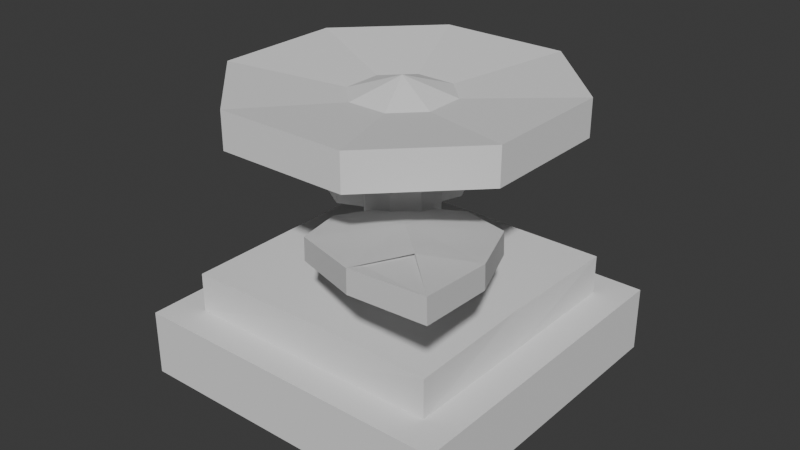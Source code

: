 # Source: Raw_Flower.blend  (saved by Blender 4.0.36; exported with 4.5.12 LTS)
import bpy
from mathutils import Matrix  # noqa: F401  (used for matrix-valued properties, if any)

bpy.ops.wm.read_factory_settings(use_empty=True)
scene = bpy.context.scene
scene.name = 'Scene'

# ---- collections
col_collection = bpy.data.collections.new('Collection'); scene.collection.children.link(col_collection)

# ---- world
world_world = bpy.data.worlds.new('World'); scene.world = world_world
world_world.use_nodes = True; world_world.node_tree.nodes.clear()
_N = world_world.node_tree.nodes; _L = world_world.node_tree.links
n0 = _N.new('ShaderNodeOutputWorld'); n0.name = 'World Output'; n0.location = (300, 300)
n1 = _N.new('ShaderNodeBackground'); n1.name = 'Background'; n1.location = (10, 300)
n1.inputs[0].default_value = (0.05088, 0.05088, 0.05088, 1.0)
_L.new(n1.outputs[0], n0.inputs[0])
n0.is_active_output = True
world_world.color = (0.05088, 0.05088, 0.05088)
world_world.use_sun_shadow = False
world_world.sun_shadow_jitter_overblur = 0.0

# ---- meshes
me_cube_001 = bpy.data.meshes.new('Cube.001')
me_cube_001.from_pydata([(1.31, 0.7453, -0.04365), (1.921, 0.1351, -0.09502), (-0.1919, 1.406, -0.1144), (-0.1919, 1.406, -0.3175), (1.005, 0.3317, -0.115), (1.005, 0.3317, -0.3181), (0.08821, 1.966, -0.09502), (1.92, 0.1343, -0.2981), (1.723, 1.05, -0.3181), (0.0886, 0.8121, -0.135), (0.0886, 0.8121, -0.3381), (0.08821, 1.966, -0.2981), (0.6492, 2.212, -0.1144), (1.243, 1.966, -0.3381), (0.6492, 2.212, -0.3175), (0.6987, 1.355, -0.2467), (1.309, 0.7448, -0.2467), (1.243, 1.966, -0.135), (0.699, 1.356, -0.04365), (1.723, 1.05, -0.115)], [(4, 5), (19, 8)], [(3, 2, 6, 11), (10, 9, 2, 3), (7, 1, 4, 9, 10, 5), (14, 11, 6, 12), (13, 14, 12, 17), (7, 8, 13, 17, 19, 1), (14, 13, 15), (14, 15, 11), (15, 3, 11), (3, 15, 10), (16, 5, 10, 15), (16, 15, 13, 8), (7, 5, 16), (8, 7, 16), (12, 6, 18), (12, 18, 17), (6, 2, 18), (2, 9, 18), (4, 0, 18, 9), (19, 17, 18, 0), (0, 1, 19, 17, 18), (1, 0, 4)])
_uv = me_cube_001.uv_layers.new(name='UVMap')
_uv.uv.foreach_set('vector', [0.375, 0.1285, 0.625, 0.1285, 0.625, 0.25, 0.375, 0.25, 0.375, 0.0, 0.625, 0.0, 0.625, 0.1285, 0.375, 0.1285, 0.375, 0.75, 0.625, 0.75, 0.625, 0.875, 0.625, 1.0, 0.375, 1.0, 0.375, 0.875, 0.375, 0.1285, 0.375, 0.25, 0.625, 0.25, 0.625, 0.1285, 0.375, 0.0, 0.375, 0.1285, 0.625, 0.1285, 0.625, 0.0, 0.375, 0.75, 0.375, 0.875, 0.375, 1.0, 0.625, 1.0, 0.625, 0.875, 0.625, 0.75, 0.375, 0.1285, 0.375, 0.0, 0.0, 0.0, 0.375, 0.1285, 0.0, 0.0, 0.375, 0.25, 0.0, 0.0, 0.375, 0.1285, 0.375, 0.25, 0.375, 0.1285, 0.0, 0.0, 0.375, 0.0, 0.0, 0.0, 0.375, 0.875, 0.375, 1.0, 0.0, 0.0, 0.0, 0.0, 0.0, 0.0, 0.375, 1.0, 0.375, 0.875, 0.375, 0.75, 0.375, 0.875, 0.0, 0.0, 0.375, 0.875, 0.375, 0.75, 0.0, 0.0, 0.625, 0.1285, 0.625, 0.25, 0.0, 0.0, 0.625, 0.1285, 0.0, 0.0, 0.625, 0.0, 0.625, 0.25, 0.625, 0.1285, 0.0, 0.0, 0.625, 0.1285, 0.625, 0.0, 0.0, 0.0, 0.625, 0.875, 0.0, 0.0, 0.0, 0.0, 0.625, 0.0, 0.625, 0.875, 0.625, 0.0, 0.0, 0.0, 0.0, 0.0, 0.0, 0.0, 0.625, 0.75, 0.625, 0.875, 0.625, 1.0, 0.0, 0.0, 0.625, 0.75, 0.0, 0.0, 0.625, 0.875])
me_cube_001.update()
me_cube_002 = bpy.data.meshes.new('Cube.002')
me_cube_002.from_pydata([(-1.0, 1.0, -0.6), (-0.8, 1.2, -0.36), (0.8, 2.8, -0.36), (0.8, 2.8, -1.0), (-1.0, 2.0, -1.0), (-0.8, 2.0, -0.6), (0.08922, 2.207, -0.36), (-0.08922, 2.207, 0.5426), (0.08922, 2.207, 0.5426), (0.2069, 1.911, 0.5426), (0.08922, 1.793, 0.5426), (-1.0, 3.0, -1.0), (1.0, 3.0, -0.6), (1.0, 1.0, -1.0), (0.0, 1.0, -1.0), (0.0, 1.0, -0.6), (-1.0, 1.0, -1.0), (-1.0, 2.0, -0.6), (1.0, 1.0, -0.6), (-0.8, 2.8, -0.6), (0.8, 2.8, -0.6), (0.8, 2.0, -0.6), (0.8, 1.2, -0.6), (0.8, 1.2, -0.36), (0.8, 2.8, -0.76), (0.8, 2.0, -1.0), (-0.8, 2.0, -0.76), (0.8, 2.0, -0.76), (0.0, 2.0, -0.76), (1.0, 3.0, -1.0), (1.0, 2.0, -1.0), (-0.8, 2.8, -0.36), (1.0, 2.0, -0.6), (-0.8, 2.0, -1.0), (-0.8, 1.2, -1.0), (0.0, 2.8, -0.76), (-0.8, 2.8, -1.0), (-0.8, 2.8, -0.76), (0.0, 1.2, -0.76), (-0.8, 1.2, -0.76), (0.0, 2.8, -1.0), (0.0, 1.2, -1.0), (0.8, 1.2, -1.0), (0.8, 1.2, -0.76), (0.0, 1.2, -0.6), (0.0, 2.8, -0.6), (-0.8, 1.2, -0.6), (-1.0, 3.0, -0.6), (0.0, 3.0, -0.6), (0.0, 3.0, -1.0), (0.0, 2.8, -0.36), (0.0, 1.218, -0.36), (-0.08922, 1.793, -0.36), (-0.2069, 1.911, -0.36), (-0.8, 2.0, -0.36), (0.7823, 2.0, -0.36), (-0.2069, 2.089, -0.36), (-0.08922, 2.207, -0.36), (0.2069, 1.911, -0.36), (-0.08922, 1.793, 0.5426), (0.2069, 2.089, 0.5426), (0.08922, 1.793, -0.36), (-0.2069, 2.089, 0.5426), (-0.2069, 1.911, 0.5426), (0.2069, 2.089, -0.36)], [], [(4, 17, 47, 11), (49, 48, 12, 29), (30, 32, 18, 13), (14, 15, 0, 16), (4, 11, 36, 33), (17, 0, 46, 5), (45, 19, 31, 50), (15, 18, 22, 44), (48, 47, 19, 45), (32, 12, 20, 21), (21, 20, 2, 55), (5, 46, 1, 54), (44, 22, 23, 51), (41, 34, 39, 38), (30, 13, 42, 25), (14, 16, 34, 41), (49, 29, 3, 40), (28, 27, 43, 38), (40, 3, 24, 35), (25, 42, 43, 27), (33, 36, 37, 26), (34, 33, 26, 39), (3, 25, 27, 24), (35, 24, 27, 28), (29, 30, 25, 3), (19, 5, 54, 31), (22, 21, 55, 23), (50, 57, 6), (18, 32, 21, 22), (47, 17, 5, 19), (16, 4, 33, 34), (29, 12, 32, 30), (16, 0, 17, 4), (50, 31, 54), (55, 64, 58), (37, 35, 28, 26), (36, 40, 35, 37), (26, 28, 38, 39), (11, 49, 40, 36), (13, 14, 41, 42), (42, 41, 38, 43), (46, 44, 51, 1), (55, 51, 23), (12, 48, 45, 20), (0, 15, 44, 46), (20, 45, 50, 2), (13, 18, 15, 14), (11, 47, 48, 49), (51, 61, 52), (2, 50, 55), (51, 54, 1), (56, 57, 50, 54), (6, 64, 55, 50), (52, 53, 54, 51), (58, 61, 51, 55), (56, 54, 53), (56, 62, 7, 57), (58, 9, 10, 61), (52, 59, 63, 53), (57, 7, 8, 6), (64, 60, 9, 58), (61, 10, 59, 52), (53, 63, 62, 56), (7, 62, 63, 59, 10, 9, 60, 8), (6, 8, 60, 64)])
_uv = me_cube_002.uv_layers.new(name='UVMap')
_uv.uv.foreach_set('vector', [0.375, 0.1667, 0.625, 0.1667, 0.625, 0.25, 0.375, 0.25, 0.375, 0.4167, 0.625, 0.4167, 0.625, 0.5, 0.375, 0.5, 0.375, 0.6667, 0.625, 0.6667, 0.625, 0.75, 0.375, 0.75, 0.375, 0.9167, 0.625, 0.9167, 0.625, 1.0, 0.375, 1.0, 0.375, 0.1667, 0.375, 0.25, 0.375, 0.25, 0.375, 0.1667, 0.625, 0.08333, 0.625, 0.0, 0.625, 0.0, 0.625, 0.08333, 0.625, 0.3333, 0.625, 0.25, 0.625, 0.25, 0.625, 0.3333, 0.625, 0.8333, 0.625, 0.75, 0.625, 0.75, 0.625, 0.8333, 0.625, 0.3333, 0.625, 0.25, 0.625, 0.25, 0.625, 0.3333, 0.625, 0.5833, 0.625, 0.5, 0.625, 0.5, 0.625, 0.5833, 0.625, 0.5833, 0.625, 0.5, 0.625, 0.5, 0.625, 0.5833, 0.625, 0.08333, 0.625, 0.0, 0.625, 0.0, 0.625, 0.08333, 0.625, 0.8333, 0.625, 0.75, 0.625, 0.75, 0.625, 0.8333, 0.375, 0.9167, 0.375, 1.0, 0.375, 1.0, 0.375, 0.9167, 0.375, 0.6667, 0.375, 0.75, 0.375, 0.75, 0.375, 0.6667, 0.375, 0.9167, 0.375, 1.0, 0.375, 1.0, 0.375, 0.9167, 0.375, 0.4167, 0.375, 0.5, 0.375, 0.5, 0.375, 0.4167, 0.2917, 0.6667, 0.375, 0.6667, 0.375, 0.75, 0.2917, 0.75, 0.375, 0.4167, 0.375, 0.5, 0.375, 0.5, 0.375, 0.4167, 0.375, 0.6667, 0.375, 0.75, 0.375, 0.75, 0.375, 0.6667, 0.375, 0.1667, 0.375, 0.25, 0.375, 0.25, 0.375, 0.1667, 0.375, 0.0, 0.375, 0.08333, 0.375, 0.08333, 0.375, 0.0, 0.375, 0.5, 0.375, 0.5833, 0.375, 0.5833, 0.375, 0.5, 0.2917, 0.5, 0.375, 0.5, 0.375, 0.5833, 0.2917, 0.5833, 0.375, 0.5, 0.375, 0.5833, 0.375, 0.5833, 0.375, 0.5, 0.625, 0.25, 0.625, 0.1667, 0.625, 0.1667, 0.625, 0.25, 0.625, 0.75, 0.625, 0.6667, 0.625, 0.6667, 0.625, 0.75, 0.7917, 0.5088, 0.768, 0.5833, 0.732, 0.5833, 0.625, 0.75, 0.625, 0.6667, 0.625, 0.6667, 0.625, 0.75, 0.625, 0.25, 0.625, 0.1667, 0.625, 0.1667, 0.625, 0.25, 0.375, 0.0, 0.375, 0.08333, 0.375, 0.08333, 0.375, 0.0, 0.375, 0.5, 0.625, 0.5, 0.625, 0.5833, 0.375, 0.5833, 0.375, 0.0, 0.625, 0.0, 0.625, 0.08333, 0.375, 0.08333, 0.7917, 0.5, 0.875, 0.5, 0.8662, 0.5833, 0.6338, 0.5833, 0.7083, 0.607, 0.7083, 0.643, 0.125, 0.5, 0.2083, 0.5, 0.2083, 0.5833, 0.125, 0.5833, 0.375, 0.25, 0.375, 0.3333, 0.375, 0.3333, 0.375, 0.25, 0.125, 0.6667, 0.2083, 0.6667, 0.2083, 0.75, 0.125, 0.75, 0.375, 0.25, 0.375, 0.3333, 0.375, 0.3333, 0.375, 0.25, 0.375, 0.75, 0.375, 0.8333, 0.375, 0.8333, 0.375, 0.75, 0.375, 0.75, 0.375, 0.8333, 0.375, 0.8333, 0.375, 0.75, 0.625, 1.0, 0.625, 0.9167, 0.625, 0.9167, 0.625, 1.0, 0.6338, 0.6667, 0.7083, 0.75, 0.625, 0.75, 0.625, 0.5, 0.625, 0.4167, 0.625, 0.4167, 0.625, 0.5, 0.625, 1.0, 0.625, 0.9167, 0.625, 0.9167, 0.625, 1.0, 0.625, 0.5, 0.625, 0.4167, 0.625, 0.4167, 0.625, 0.5, 0.375, 0.75, 0.625, 0.75, 0.625, 0.8333, 0.375, 0.8333, 0.375, 0.25, 0.625, 0.25, 0.625, 0.3333, 0.375, 0.3333, 0.7083, 0.7412, 0.732, 0.6667, 0.768, 0.6667, 0.625, 0.5, 0.7083, 0.5088, 0.625, 0.5833, 0.7917, 0.7412, 0.875, 0.6667, 0.875, 0.75, 0.7917, 0.607, 0.7917, 0.5833, 0.7917, 0.5088, 0.8662, 0.5833, 0.732, 0.5833, 0.7083, 0.5833, 0.6338, 0.5833, 0.7083, 0.5088, 0.768, 0.6667, 0.7917, 0.6667, 0.8662, 0.6667, 0.7917, 0.7412, 0.7083, 0.643, 0.7083, 0.6667, 0.7083, 0.7412, 0.6338, 0.6667, 0.7917, 0.607, 0.8662, 0.6667, 0.7917, 0.643, 0.7917, 0.607, 0.0, 0.0, 0.0, 0.0, 0.768, 0.5833, 0.7083, 0.643, 0.0, 0.0, 0.0, 0.0, 0.732, 0.6667, 0.768, 0.6667, 0.0, 0.0, 0.0, 0.0, 0.7917, 0.643, 0.768, 0.5833, 0.0, 0.0, 0.0, 0.0, 0.732, 0.5833, 0.7083, 0.607, 0.0, 0.0, 0.0, 0.0, 0.7083, 0.643, 0.732, 0.6667, 0.0, 0.0, 0.0, 0.0, 0.768, 0.6667, 0.7917, 0.643, 0.0, 0.0, 0.0, 0.0, 0.7917, 0.607, 0.0, 0.0, 0.0, 0.0, 0.0, 0.0, 0.0, 0.0, 0.0, 0.0, 0.0, 0.0, 0.0, 0.0, 0.0, 0.0, 0.732, 0.5833, 0.0, 0.0, 0.0, 0.0, 0.7083, 0.607])
me_cube_002.update()
me_cube_005 = bpy.data.meshes.new('Cube.005')
me_cube_005.from_pydata([(1.31, 0.7453, -0.04365), (1.921, 0.1351, -0.09502), (-0.1919, 1.406, -0.1144), (-0.1919, 1.406, -0.3175), (1.005, 0.3317, -0.115), (1.005, 0.3317, -0.3181), (0.08821, 1.966, -0.09502), (1.92, 0.1343, -0.2981), (1.723, 1.05, -0.3181), (0.0886, 0.8121, -0.135), (0.0886, 0.8121, -0.3381), (0.08821, 1.966, -0.2981), (0.6492, 2.212, -0.1144), (1.243, 1.966, -0.3381), (0.6492, 2.212, -0.3175), (0.6987, 1.355, -0.2467), (1.309, 0.7448, -0.2467), (1.243, 1.966, -0.135), (0.699, 1.356, -0.04365), (1.723, 1.05, -0.115)], [(4, 5), (19, 8)], [(3, 2, 6, 11), (10, 9, 2, 3), (7, 1, 4, 9, 10, 5), (14, 11, 6, 12), (13, 14, 12, 17), (7, 8, 13, 17, 19, 1), (14, 13, 15), (14, 15, 11), (15, 3, 11), (3, 15, 10), (16, 5, 10, 15), (16, 15, 13, 8), (7, 5, 16), (8, 7, 16), (12, 6, 18), (12, 18, 17), (6, 2, 18), (2, 9, 18), (4, 0, 18, 9), (19, 17, 18, 0), (0, 1, 19, 17, 18), (1, 0, 4)])
_uv = me_cube_005.uv_layers.new(name='UVMap')
_uv.uv.foreach_set('vector', [0.375, 0.1285, 0.625, 0.1285, 0.625, 0.25, 0.375, 0.25, 0.375, 0.0, 0.625, 0.0, 0.625, 0.1285, 0.375, 0.1285, 0.375, 0.75, 0.625, 0.75, 0.625, 0.875, 0.625, 1.0, 0.375, 1.0, 0.375, 0.875, 0.375, 0.1285, 0.375, 0.25, 0.625, 0.25, 0.625, 0.1285, 0.375, 0.0, 0.375, 0.1285, 0.625, 0.1285, 0.625, 0.0, 0.375, 0.75, 0.375, 0.875, 0.375, 1.0, 0.625, 1.0, 0.625, 0.875, 0.625, 0.75, 0.375, 0.1285, 0.375, 0.0, 0.0, 0.0, 0.375, 0.1285, 0.0, 0.0, 0.375, 0.25, 0.0, 0.0, 0.375, 0.1285, 0.375, 0.25, 0.375, 0.1285, 0.0, 0.0, 0.375, 0.0, 0.0, 0.0, 0.375, 0.875, 0.375, 1.0, 0.0, 0.0, 0.0, 0.0, 0.0, 0.0, 0.375, 1.0, 0.375, 0.875, 0.375, 0.75, 0.375, 0.875, 0.0, 0.0, 0.375, 0.875, 0.375, 0.75, 0.0, 0.0, 0.625, 0.1285, 0.625, 0.25, 0.0, 0.0, 0.625, 0.1285, 0.0, 0.0, 0.625, 0.0, 0.625, 0.25, 0.625, 0.1285, 0.0, 0.0, 0.625, 0.1285, 0.625, 0.0, 0.0, 0.0, 0.625, 0.875, 0.0, 0.0, 0.0, 0.0, 0.625, 0.0, 0.625, 0.875, 0.625, 0.0, 0.0, 0.0, 0.0, 0.0, 0.0, 0.0, 0.625, 0.75, 0.625, 0.875, 0.625, 1.0, 0.0, 0.0, 0.625, 0.75, 0.0, 0.0, 0.625, 0.875])
me_cube_005.update()
me_cube_006 = bpy.data.meshes.new('Cube.006')
me_cube_006.from_pydata([(0.2069, 2.089, 0.5426), (0.08922, 1.793, 0.5426), (-0.9168, 1.605, 0.5426), (0.1227, 2.285, 0.682), (-0.2069, 2.089, 0.5426), (0.2069, 1.911, 0.5426), (-0.08922, 1.793, 0.5426), (0.9168, 1.605, 0.5426), (-0.2069, 1.911, 0.5426), (-0.3953, 1.083, 0.5426), (-0.9168, 2.395, 0.5426), (0.3953, 1.083, 0.5426), (-0.08922, 2.207, 0.5426), (-0.3953, 2.917, 0.5426), (0.08922, 2.207, 0.5426), (0.9168, 2.395, 0.5426), (-0.3953, 1.083, 0.7618), (0.3953, 1.083, 0.7618), (0.1227, 1.715, 0.682), (-0.1227, 1.715, 0.682), (-0.1227, 2.285, 0.682), (0.3953, 2.917, 0.7618), (0.9168, 1.605, 0.7618), (0.9168, 2.395, 0.7618), (0.2846, 1.877, 0.682), (-0.2846, 2.123, 0.682), (-0.9168, 1.605, 0.7618), (-0.2846, 1.877, 0.682), (-0.3953, 2.917, 0.7618), (0.0, 2.0, 0.7834), (0.2846, 2.123, 0.682), (0.3953, 2.917, 0.5426), (-0.9168, 2.395, 0.7618)], [], [(4, 12, 14, 0, 5, 1, 6, 8), (5, 0, 15, 7), (4, 8, 2, 10), (8, 6, 9, 2), (12, 4, 10, 13), (6, 1, 11, 9), (14, 12, 13, 31), (1, 5, 7, 11), (0, 14, 31, 15), (16, 17, 18, 19), (21, 28, 20, 3), (17, 22, 24, 18), (23, 21, 3, 30), (22, 23, 30, 24), (32, 26, 27, 25), (26, 16, 19, 27), (28, 32, 25, 20), (25, 27, 29), (27, 19, 29), (20, 25, 29), (19, 18, 29), (3, 20, 29), (18, 24, 29), (30, 3, 29), (24, 30, 29), (11, 7, 22, 17), (15, 31, 21, 23), (7, 15, 23, 22), (10, 2, 26, 32), (2, 9, 16, 26), (13, 10, 32, 28), (9, 11, 17, 16), (31, 13, 28, 21)])
_uv = me_cube_006.uv_layers.new(name='UVMap')
_uv.uv.foreach_set('vector', [0.7917, 0.607, 0.768, 0.5833, 0.732, 0.5833, 0.7083, 0.607, 0.7083, 0.643, 0.732, 0.6667, 0.768, 0.6667, 0.7917, 0.643, 0.7083, 0.643, 0.7083, 0.607, 0.7083, 0.607, 0.7083, 0.643, 0.7917, 0.607, 0.7917, 0.643, 0.7917, 0.643, 0.7917, 0.607, 0.7917, 0.6667, 0.768, 0.6667, 0.768, 0.6667, 0.7917, 0.6667, 0.7917, 0.5833, 0.7917, 0.607, 0.7917, 0.607, 0.7917, 0.5833, 0.768, 0.6667, 0.732, 0.6667, 0.732, 0.6667, 0.768, 0.6667, 0.732, 0.5833, 0.768, 0.5833, 0.768, 0.5833, 0.732, 0.5833, 0.7083, 0.6667, 0.7083, 0.643, 0.7083, 0.643, 0.7083, 0.6667, 0.7083, 0.5833, 0.732, 0.5833, 0.732, 0.5833, 0.7083, 0.5833, 0.768, 0.6667, 0.732, 0.6667, 0.732, 0.6667, 0.768, 0.6667, 0.732, 0.5833, 0.768, 0.5833, 0.768, 0.5833, 0.732, 0.5833, 0.7083, 0.6667, 0.7083, 0.643, 0.7083, 0.643, 0.7083, 0.6667, 0.7083, 0.5833, 0.732, 0.5833, 0.732, 0.5833, 0.7083, 0.5833, 0.7083, 0.643, 0.7083, 0.607, 0.7083, 0.607, 0.7083, 0.643, 0.7917, 0.607, 0.7917, 0.643, 0.7917, 0.643, 0.7917, 0.607, 0.7917, 0.6667, 0.768, 0.6667, 0.768, 0.6667, 0.7917, 0.6667, 0.7917, 0.5833, 0.7917, 0.607, 0.7917, 0.607, 0.7917, 0.5833, 0.7917, 0.607, 0.7917, 0.643, 0.7917, 0.607, 0.7917, 0.6667, 0.768, 0.6667, 0.7917, 0.6667, 0.7917, 0.5833, 0.7917, 0.607, 0.7917, 0.5833, 0.768, 0.6667, 0.732, 0.6667, 0.768, 0.6667, 0.732, 0.5833, 0.768, 0.5833, 0.732, 0.5833, 0.7083, 0.6667, 0.7083, 0.643, 0.7083, 0.6667, 0.7083, 0.5833, 0.732, 0.5833, 0.7083, 0.5833, 0.7083, 0.643, 0.7083, 0.607, 0.7083, 0.643, 0.7083, 0.6667, 0.7083, 0.643, 0.7083, 0.643, 0.7083, 0.6667, 0.7083, 0.5833, 0.732, 0.5833, 0.732, 0.5833, 0.7083, 0.5833, 0.7083, 0.643, 0.7083, 0.607, 0.7083, 0.607, 0.7083, 0.643, 0.7917, 0.607, 0.7917, 0.643, 0.7917, 0.643, 0.7917, 0.607, 0.7917, 0.6667, 0.768, 0.6667, 0.768, 0.6667, 0.7917, 0.6667, 0.7917, 0.5833, 0.7917, 0.607, 0.7917, 0.607, 0.7917, 0.5833, 0.768, 0.6667, 0.732, 0.6667, 0.732, 0.6667, 0.768, 0.6667, 0.732, 0.5833, 0.768, 0.5833, 0.768, 0.5833, 0.732, 0.5833])
me_cube_006.update()

# ---- objects
ob_leaf = bpy.data.objects.new('Leaf', me_cube_001)
ob_stub = bpy.data.objects.new('Stub', me_cube_002)
ob_leaf_001 = bpy.data.objects.new('Leaf.001', me_cube_005)
ob_flower = bpy.data.objects.new('Flower', me_cube_006)

# ---- transforms, parenting, visibility, modifiers, constraints
ob_leaf.location = (0.6112, 0.0, 0.1392)
ob_leaf.rotation_euler = (-0.1514, 0.1625, 1.547)
ob_leaf.scale = (-0.3116, 0.3116, 0.3116)
ob_stub.location = (0.0, -1.0, 0.0)
ob_stub.scale = (0.5, 0.5, 0.5)
ob_leaf_001.location = (-0.627, 0.0, 0.1392)
ob_leaf_001.rotation_euler = (-0.1514, 0.1625, 4.689)
ob_leaf_001.scale = (-0.3116, 0.3116, 0.3116)
ob_flower.location = (0.0, -1.0, 0.0)
ob_flower.scale = (0.5, 0.5, 0.5)

# ---- collection membership
col_collection.objects.link(ob_leaf)
col_collection.objects.link(ob_stub)
col_collection.objects.link(ob_leaf_001)
col_collection.objects.link(ob_flower)

# ---- scene / render settings (as saved in the file)
scene.frame_start = 1; scene.frame_end = 250; scene.frame_set(0)
scene.render.engine = 'BLENDER_EEVEE_NEXT'
scene.cycles.sampling_pattern = 'TABULATED_SOBOL'
bpy.context.view_layer.update()

# ---- added for rendering (the .blend has no active camera and no usable light): camera, sun
cam_auto = bpy.data.cameras.new('AutoCamera')
cam_auto.lens = 50.0
cam_auto.sensor_width = 36.0
cam_auto.clip_end = 1000.0
ob_auto_camera = bpy.data.objects.new('AutoCamera', cam_auto)
scene.collection.objects.link(ob_auto_camera)
ob_auto_camera.location = (1.76957, -2.13295, 1.36781)
ob_auto_camera.rotation_euler = (1.09748, -7.21219e-08, 0.694738)
scene.camera = ob_auto_camera
light_auto_sun = bpy.data.lights.new('AutoSun', 'SUN')
light_auto_sun.energy = 3.0
light_auto_sun.angle = 0.0523599
ob_auto_sun = bpy.data.objects.new('AutoSun', light_auto_sun)
scene.collection.objects.link(ob_auto_sun)
ob_auto_sun.rotation_euler = (0.872665, 0.174533, 0.523599)
bpy.context.view_layer.update()
